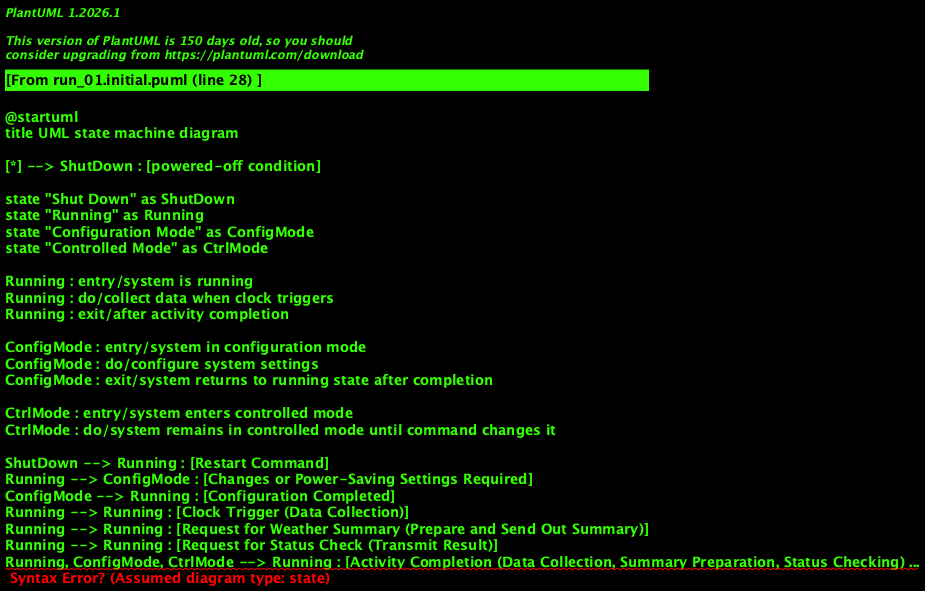

The diagram above was rendered by PlantUML. Its source (embedded in the PNG):
@startuml
title UML state machine diagram

[*] --> ShutDown : [powered-off condition]

state "Shut Down" as ShutDown
state "Running" as Running
state "Configuration Mode" as ConfigMode
state "Controlled Mode" as CtrlMode

Running : entry/system is running
Running : do/collect data when clock triggers
Running : exit/after activity completion

ConfigMode : entry/system in configuration mode
ConfigMode : do/configure system settings
ConfigMode : exit/system returns to running state after completion

CtrlMode : entry/system enters controlled mode
CtrlMode : do/system remains in controlled mode until command changes it

ShutDown --> Running : [Restart Command]
Running --> ConfigMode : [Changes or Power-Saving Settings Required]
ConfigMode --> Running : [Configuration Completed]
Running --> Running : [Clock Trigger (Data Collection)]
Running --> Running : [Request for Weather Summary (Prepare and Send Out Summary)]
Running --> Running : [Request for Status Check (Transmit Result)]
Running, ConfigMode, CtrlMode --> Running : [Activity Completion (Data Collection, Summary Preparation, Status Checking)]
Running --> ShutDown : [Shutdown Command]
Running --> CtrlMode : [Remote Control Command]

state "Final State" as FinalState
FinalState : entry/system reaches final state

Running --> FinalState
ConfigMode --> FinalState
CtrlMode --> FinalState
ShutDown --> FinalState

@enduml